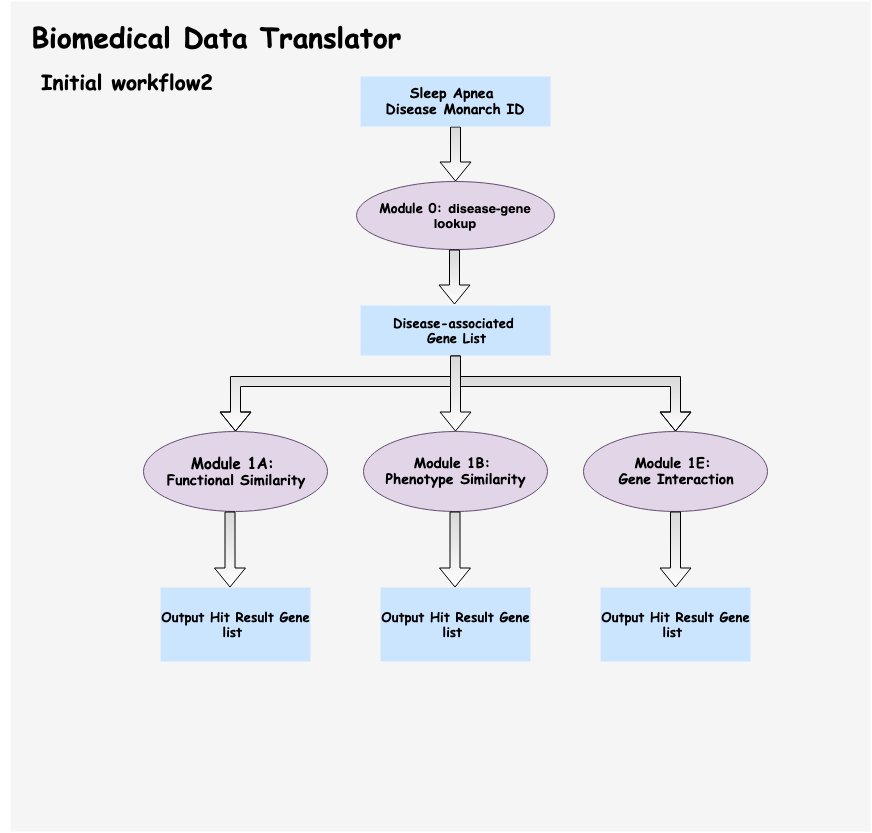

The diagram above was exported from draw.io. Its source (the exported page's mxGraphModel, read from the mxfile embedded in the PNG):
<mxGraphModel dx="1192" dy="792" grid="1" gridSize="10" guides="1" tooltips="1" connect="1" arrows="1" fold="1" page="1" pageScale="1" pageWidth="827" pageHeight="1169" math="0" shadow="0">
  <root>
    <mxCell id="0" />
    <mxCell id="1" parent="0" />
    <mxCell id="gPZnFty73TGtm05rVaah-53" value="" style="rounded=0;whiteSpace=wrap;html=1;strokeColor=none;strokeWidth=3;fillColor=#f5f5f5;fontFamily=Comic Sans MS;fontColor=#333333;" vertex="1" parent="1">
      <mxGeometry x="10" y="30" width="860" height="830" as="geometry" />
    </mxCell>
    <mxCell id="Q3ZiQIQjoB5jq5RmKQD1-2" value="&lt;h2 style=&quot;text-align: left&quot;&gt;&lt;font face=&quot;Comic Sans MS&quot; style=&quot;font-size: 21px&quot;&gt;Initial workflow2&amp;nbsp;&lt;/font&gt;&lt;/h2&gt;" style="text;html=1;strokeColor=none;fillColor=none;align=center;verticalAlign=middle;whiteSpace=wrap;rounded=0;" parent="1" vertex="1">
      <mxGeometry x="30" y="90" width="200" height="40" as="geometry" />
    </mxCell>
    <mxCell id="Q3ZiQIQjoB5jq5RmKQD1-15" value="" style="edgeStyle=orthogonalEdgeStyle;rounded=0;orthogonalLoop=1;jettySize=auto;html=1;shape=flexArrow;fillColor=#D9D9D9;gradientColor=#ffffff;" parent="1" source="Q3ZiQIQjoB5jq5RmKQD1-7" edge="1">
      <mxGeometry relative="1" as="geometry">
        <mxPoint x="455" y="210" as="targetPoint" />
      </mxGeometry>
    </mxCell>
    <mxCell id="Q3ZiQIQjoB5jq5RmKQD1-7" value="&lt;h3&gt;&lt;font face=&quot;Comic Sans MS&quot;&gt;Sleep Apnea&amp;nbsp;&lt;br&gt;&lt;/font&gt;&lt;font face=&quot;Comic Sans MS&quot;&gt;Disease&amp;nbsp;&lt;span&gt;Monarch ID&lt;/span&gt;&lt;/font&gt;&lt;/h3&gt;" style="rounded=0;whiteSpace=wrap;html=1;fillColor=#cce5ff;strokeColor=none;" parent="1" vertex="1">
      <mxGeometry x="360" y="105" width="190" height="50" as="geometry" />
    </mxCell>
    <mxCell id="Q3ZiQIQjoB5jq5RmKQD1-14" value="&lt;h4 style=&quot;font-size: 13px&quot;&gt;&lt;font face=&quot;Comic Sans MS&quot; style=&quot;font-size: 13px&quot;&gt;Disease-associated&amp;nbsp;&lt;br&gt;&lt;/font&gt;&lt;font face=&quot;Comic Sans MS&quot; style=&quot;font-size: 13px&quot;&gt;Gene List&lt;/font&gt;&lt;/h4&gt;" style="rounded=0;whiteSpace=wrap;html=1;fillColor=#cce5ff;strokeColor=none;" parent="1" vertex="1">
      <mxGeometry x="360" y="334" width="190" height="50" as="geometry" />
    </mxCell>
    <mxCell id="Q3ZiQIQjoB5jq5RmKQD1-23" value="&lt;h3&gt;&lt;/h3&gt;&lt;h3 style=&quot;font-size: 13px&quot;&gt;&lt;font face=&quot;Comic Sans MS&quot; style=&quot;font-size: 13px&quot;&gt;Module 0:&amp;nbsp;&lt;/font&gt;disease-gene lookup&lt;/h3&gt;" style="ellipse;whiteSpace=wrap;html=1;fillColor=#e1d5e7;strokeColor=#654E70;gradientColor=none;" parent="1" vertex="1">
      <mxGeometry x="356" y="210" width="198" height="68" as="geometry" />
    </mxCell>
    <mxCell id="gPZnFty73TGtm05rVaah-11" value="" style="edgeStyle=elbowEdgeStyle;elbow=vertical;startArrow=none;endArrow=block;rounded=0;fillColor=#D9D9D9;gradientColor=#ffffff;fontFamily=Comic Sans MS;shape=flexArrow;strokeColor=#000000;" edge="1" parent="1">
      <mxGeometry relative="1" as="geometry">
        <mxPoint x="455" y="409" as="sourcePoint" />
        <mxPoint x="675" y="460" as="targetPoint" />
        <Array as="points">
          <mxPoint x="560" y="410" />
        </Array>
      </mxGeometry>
    </mxCell>
    <mxCell id="gPZnFty73TGtm05rVaah-13" value="" style="edgeStyle=elbowEdgeStyle;elbow=vertical;startArrow=none;endArrow=block;rounded=0;fillColor=#D9D9D9;gradientColor=#ffffff;fontFamily=Comic Sans MS;shape=flexArrow;strokeColor=#000000;exitX=0.5;exitY=1;exitDx=0;exitDy=0;" edge="1" parent="1" source="Q3ZiQIQjoB5jq5RmKQD1-14">
      <mxGeometry relative="1" as="geometry">
        <mxPoint x="205" y="430" as="sourcePoint" />
        <mxPoint x="235" y="460" as="targetPoint" />
        <Array as="points">
          <mxPoint x="340" y="410" />
        </Array>
      </mxGeometry>
    </mxCell>
    <mxCell id="gPZnFty73TGtm05rVaah-17" value="&lt;h4 style=&quot;font-size: 13px&quot;&gt;&lt;font face=&quot;Comic Sans MS&quot;&gt;Output Hit Result Gene list&amp;nbsp;&lt;/font&gt;&lt;/h4&gt;" style="rounded=0;whiteSpace=wrap;html=1;fillColor=#cce5ff;strokeColor=none;" vertex="1" parent="1">
      <mxGeometry x="160" y="616" width="150" height="74" as="geometry" />
    </mxCell>
    <mxCell id="gPZnFty73TGtm05rVaah-21" value="&lt;h3&gt;&lt;/h3&gt;&lt;h3 style=&quot;text-align: center&quot;&gt;&lt;font face=&quot;Comic Sans MS&quot;&gt;&lt;font style=&quot;font-size: 15px&quot;&gt;Module 1A:&amp;nbsp;&lt;br&gt;&lt;/font&gt;&lt;/font&gt;&lt;font face=&quot;Comic Sans MS&quot;&gt;&lt;b&gt;Functional Similarity&lt;/b&gt;&lt;/font&gt;&lt;/h3&gt;" style="ellipse;whiteSpace=wrap;html=1;fillColor=#e1d5e7;strokeColor=#654E70;gradientColor=none;" vertex="1" parent="1">
      <mxGeometry x="143" y="460" width="184" height="80" as="geometry" />
    </mxCell>
    <mxCell id="gPZnFty73TGtm05rVaah-23" value="&lt;h3&gt;&lt;/h3&gt;&lt;h3 style=&quot;font-size: 15px&quot;&gt;&lt;/h3&gt;&lt;h3&gt;&lt;font face=&quot;Comic Sans MS&quot;&gt;&lt;font&gt;Module 1B:&amp;nbsp;&lt;br&gt;&lt;/font&gt;&lt;/font&gt;&lt;font face=&quot;Comic Sans MS&quot;&gt;&lt;span&gt;Phenotype&lt;/span&gt;&amp;nbsp;Similarity&lt;/font&gt;&lt;/h3&gt;" style="ellipse;whiteSpace=wrap;html=1;fillColor=#e1d5e7;strokeColor=#654E70;gradientColor=none;" vertex="1" parent="1">
      <mxGeometry x="363" y="460" width="184" height="80" as="geometry" />
    </mxCell>
    <mxCell id="gPZnFty73TGtm05rVaah-26" value="&lt;h3&gt;&lt;/h3&gt;&lt;h3&gt;&lt;font face=&quot;Comic Sans MS&quot;&gt;Module 1E:&amp;nbsp;&lt;br&gt;&lt;/font&gt;&lt;font face=&quot;Comic Sans MS&quot;&gt;Gene Interaction&lt;/font&gt;&lt;/h3&gt;" style="ellipse;whiteSpace=wrap;html=1;fillColor=#e1d5e7;strokeColor=#654E70;gradientColor=none;" vertex="1" parent="1">
      <mxGeometry x="583" y="460" width="184" height="80" as="geometry" />
    </mxCell>
    <mxCell id="gPZnFty73TGtm05rVaah-32" value="&lt;h1&gt;&lt;b&gt;&lt;font face=&quot;Comic Sans MS&quot; style=&quot;font-size: 28px&quot;&gt;Biomedical Data Translator&amp;nbsp;&lt;/font&gt;&lt;/b&gt;&lt;/h1&gt;" style="text;html=1;strokeColor=none;fillColor=none;align=center;verticalAlign=middle;whiteSpace=wrap;rounded=0;" vertex="1" parent="1">
      <mxGeometry y="50" width="445" height="30" as="geometry" />
    </mxCell>
    <mxCell id="gPZnFty73TGtm05rVaah-36" value="&lt;h4 style=&quot;font-size: 13px&quot;&gt;&lt;font face=&quot;Comic Sans MS&quot;&gt;Output Hit Result Gene list&amp;nbsp;&lt;/font&gt;&lt;/h4&gt;" style="rounded=0;whiteSpace=wrap;html=1;fillColor=#cce5ff;strokeColor=none;" vertex="1" parent="1">
      <mxGeometry x="380" y="616" width="150" height="74" as="geometry" />
    </mxCell>
    <mxCell id="gPZnFty73TGtm05rVaah-37" value="&lt;h4 style=&quot;font-size: 13px&quot;&gt;&lt;font face=&quot;Comic Sans MS&quot;&gt;Output Hit Result Gene list&amp;nbsp;&lt;/font&gt;&lt;/h4&gt;" style="rounded=0;whiteSpace=wrap;html=1;fillColor=#cce5ff;strokeColor=none;" vertex="1" parent="1">
      <mxGeometry x="600" y="616" width="150" height="74" as="geometry" />
    </mxCell>
    <mxCell id="gPZnFty73TGtm05rVaah-40" value="" style="edgeStyle=orthogonalEdgeStyle;rounded=0;orthogonalLoop=1;jettySize=auto;html=1;shape=flexArrow;fillColor=#D9D9D9;gradientColor=#ffffff;" edge="1" parent="1">
      <mxGeometry relative="1" as="geometry">
        <mxPoint x="454" y="333" as="targetPoint" />
        <mxPoint x="454" y="278" as="sourcePoint" />
      </mxGeometry>
    </mxCell>
    <mxCell id="gPZnFty73TGtm05rVaah-41" value="" style="edgeStyle=orthogonalEdgeStyle;rounded=0;orthogonalLoop=1;jettySize=auto;html=1;shape=flexArrow;fillColor=#D9D9D9;gradientColor=#ffffff;" edge="1" parent="1">
      <mxGeometry relative="1" as="geometry">
        <mxPoint x="455" y="460" as="targetPoint" />
        <mxPoint x="455" y="384" as="sourcePoint" />
      </mxGeometry>
    </mxCell>
    <mxCell id="gPZnFty73TGtm05rVaah-46" value="" style="edgeStyle=orthogonalEdgeStyle;rounded=0;orthogonalLoop=1;jettySize=auto;html=1;shape=flexArrow;fillColor=#D9D9D9;gradientColor=#ffffff;" edge="1" parent="1">
      <mxGeometry relative="1" as="geometry">
        <mxPoint x="454.5" y="616" as="targetPoint" />
        <mxPoint x="454.5" y="540" as="sourcePoint" />
      </mxGeometry>
    </mxCell>
    <mxCell id="gPZnFty73TGtm05rVaah-47" value="" style="edgeStyle=orthogonalEdgeStyle;rounded=0;orthogonalLoop=1;jettySize=auto;html=1;shape=flexArrow;fillColor=#D9D9D9;gradientColor=#ffffff;" edge="1" parent="1">
      <mxGeometry relative="1" as="geometry">
        <mxPoint x="675" y="616" as="targetPoint" />
        <mxPoint x="675" y="540" as="sourcePoint" />
      </mxGeometry>
    </mxCell>
    <mxCell id="gPZnFty73TGtm05rVaah-48" value="" style="edgeStyle=orthogonalEdgeStyle;rounded=0;orthogonalLoop=1;jettySize=auto;html=1;shape=flexArrow;fillColor=#D9D9D9;gradientColor=#ffffff;" edge="1" parent="1">
      <mxGeometry relative="1" as="geometry">
        <mxPoint x="229.5" y="616" as="targetPoint" />
        <mxPoint x="229.5" y="540" as="sourcePoint" />
      </mxGeometry>
    </mxCell>
  </root>
</mxGraphModel>